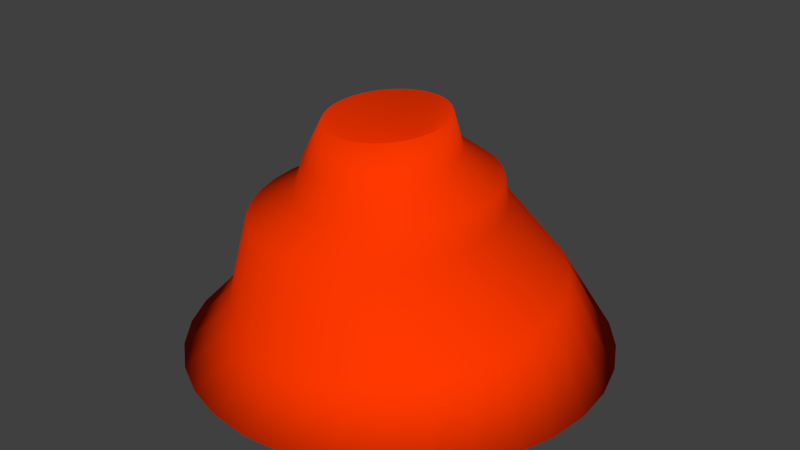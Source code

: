 # Source: flame.blend  (saved by Blender 2.69.0; exported with 4.5.12 LTS)
import bpy
from mathutils import Matrix  # noqa: F401  (used for matrix-valued properties, if any)

bpy.ops.wm.read_factory_settings(use_empty=True)
scene = bpy.context.scene
scene.name = 'Scene'

# ---- collections
col_collection_1 = bpy.data.collections.new('Collection 1'); scene.collection.children.link(col_collection_1)

# ---- materials (node trees are filled in below, after node groups)
mat_flame = bpy.data.materials.new('flame')
mat_flame.alpha_threshold = 0.0
mat_flame.use_transparent_shadow = False
mat_flame.diffuse_color = (1.0, 0.0396, 0.0, 1.0)
mat_flame.roughness = 0.5
mat_flame.line_color = (0.0, 0.0, 0.0, 1.0)

# ---- material node trees

# ---- world
world_world = bpy.data.worlds.new('World'); scene.world = world_world
world_world.color = (0.05088, 0.05088, 0.05088)
world_world.use_sun_shadow = False
world_world.sun_shadow_jitter_overblur = 0.0
world_world.cycles.sampling_method = 'MANUAL'
world_world.cycles.sample_map_resolution = 256

# ---- meshes
me_flame = bpy.data.meshes.new('flame')
me_flame.from_pydata([(0.0, 0.4, 0.0), (-0.07804, 0.3923, 0.0), (-0.1531, 0.3696, 0.0), (-0.2222, 0.3326, 0.0), (-0.2828, 0.2828, 0.0), (-0.3326, 0.2222, 0.0), (-0.3696, 0.1531, 0.0), (-0.3923, 0.07804, 0.0), (-0.4, 3.02e-08, 0.0), (-0.3923, -0.07804, 0.0), (-0.3696, -0.1531, 0.0), (-0.3326, -0.2222, 0.0), (-0.2828, -0.2828, 0.0), (-0.2222, -0.3326, 0.0), (-0.1531, -0.3696, 0.0), (-0.07804, -0.3923, 0.0), (1.303e-07, -0.4, 0.0), (0.07804, -0.3923, 0.0), (0.1531, -0.3696, 0.0), (0.2222, -0.3326, 0.0), (0.2828, -0.2828, 0.0), (0.3326, -0.2222, 0.0), (0.3696, -0.1531, 0.0), (0.3923, -0.07804, 0.0), (0.4, 3.862e-07, 0.0), (0.3923, 0.07804, 0.0), (0.3696, 0.1531, 0.0), (0.3326, 0.2222, 0.0), (0.2828, 0.2828, 0.0), (0.2222, 0.3326, 0.0), (0.1531, 0.3696, 0.0), (0.07804, 0.3923, 0.0), (-5.011e-08, 1.2e-07, 0.0), (-0.241, 0.1937, 0.1272), (-0.3088, -0.03316, 0.1071), (-0.196, -0.2416, 0.09505), (0.03122, -0.3096, 0.09804), (0.2398, -0.1972, 0.1144), (0.3075, 0.02963, 0.1344), (0.1948, 0.2381, 0.1465), (-0.03244, 0.306, 0.1435), (-0.02951, -0.3098, 0.09582), (-0.1983, 0.2367, 0.1321), (-0.3091, 0.02749, 0.1118), (-0.2391, -0.1989, 0.09679), (0.1971, -0.2402, 0.1095), (0.3078, -0.03102, 0.1297), (0.2379, 0.1953, 0.1448), (0.02828, 0.3062, 0.1457), (-0.2731, -0.1486, 0.09946), (-0.2966, -0.0926, 0.1029), (-0.08913, -0.2981, 0.09455), (-0.1453, -0.2751, 0.09429), (-0.1479, 0.2706, 0.1366), (-0.09195, 0.294, 0.1404), (-0.2975, 0.08701, 0.1169), (-0.2745, 0.1431, 0.1221), (0.1467, -0.2741, 0.105), (0.09073, -0.2975, 0.1011), (0.2963, -0.09055, 0.1247), (0.2733, -0.1467, 0.1195), (0.2719, 0.145, 0.1421), (0.2954, 0.08907, 0.1386), (0.0879, 0.2946, 0.147), (0.1441, 0.2716, 0.1473), (-0.2251, 0.1357, 0.266), (-0.2764, -0.03587, 0.2508), (-0.1911, -0.1936, 0.2417), (-0.01914, -0.245, 0.244), (0.1387, -0.16, 0.2563), (0.1899, 0.01163, 0.2715), (0.1046, 0.1693, 0.2806), (-0.06731, 0.2207, 0.2784), (-0.06509, -0.2451, 0.2423), (-0.1928, 0.1683, 0.2697), (-0.2766, 0.01002, 0.2544), (-0.2237, -0.1612, 0.243), (0.1063, -0.1925, 0.2526), (0.1901, -0.03425, 0.268), (0.1372, 0.137, 0.2793), (-0.02137, 0.2209, 0.2801), (-0.2494, -0.1232, 0.2451), (-0.2672, -0.08084, 0.2477), (-0.1102, -0.2363, 0.2413), (-0.1527, -0.2189, 0.2411), (-0.1547, 0.1939, 0.2731), (-0.1123, 0.2116, 0.276), (-0.2678, 0.05505, 0.2582), (-0.2505, 0.0975, 0.2621), (0.06824, -0.2182, 0.2492), (0.02588, -0.2359, 0.2463), (0.1814, -0.07929, 0.2641), (0.164, -0.1217, 0.2602), (0.163, 0.09894, 0.2773), (0.1807, 0.05661, 0.2747), (0.02374, 0.2121, 0.281), (0.06627, 0.1947, 0.2812), (-0.1296, 0.09677, 0.3296), (-0.1698, -0.03769, 0.3177), (-0.1029, -0.1613, 0.3105), (0.03175, -0.2015, 0.3123), (0.1554, -0.1349, 0.322), (0.1955, -0.0004734, 0.3339), (0.1287, 0.1231, 0.341), (-0.005995, 0.1634, 0.3392), (-0.004254, -0.2017, 0.311), (-0.1043, 0.1223, 0.3325), (-0.17, -0.00174, 0.3205), (-0.1285, -0.1359, 0.3116), (0.1301, -0.1604, 0.3191), (0.1957, -0.03643, 0.3311), (0.1543, 0.09776, 0.34), (0.03001, 0.1635, 0.3406), (-0.1487, -0.1061, 0.3131), (-0.1626, -0.07293, 0.3152), (-0.0396, -0.1948, 0.3102), (-0.07292, -0.1811, 0.3101), (-0.07446, 0.1424, 0.3351), (-0.04127, 0.1562, 0.3374), (-0.1631, 0.03355, 0.3234), (-0.1495, 0.06681, 0.3265), (0.1002, -0.1805, 0.3164), (0.06702, -0.1944, 0.3141), (0.1889, -0.07171, 0.3281), (0.1752, -0.105, 0.325), (0.1744, 0.06793, 0.3384), (0.1884, 0.03476, 0.3363), (0.06535, 0.1566, 0.3413), (0.09867, 0.143, 0.3415), (-0.1247, 0.06233, 0.3777), (-0.155, -0.0393, 0.3687), (-0.1045, -0.1327, 0.3632), (-0.002682, -0.1631, 0.3646), (0.09077, -0.1128, 0.3719), (0.1211, -0.01117, 0.3809), (0.0706, 0.08222, 0.3863), (-0.03121, 0.1127, 0.385), (-0.02989, -0.1632, 0.3636), (-0.1055, 0.08161, 0.3798), (-0.1551, -0.01213, 0.3708), (-0.1238, -0.1136, 0.364), (0.07162, -0.1321, 0.3697), (0.1213, -0.03835, 0.3788), (0.08993, 0.06308, 0.3855), (-0.003999, 0.1128, 0.386), (-0.1391, -0.09101, 0.3652), (-0.1496, -0.06594, 0.3668), (-0.05661, -0.158, 0.363), (-0.0818, -0.1477, 0.3629), (-0.08296, 0.09679, 0.3818), (-0.05787, 0.1073, 0.3836), (-0.15, 0.01454, 0.373), (-0.1397, 0.03968, 0.3753), (0.04907, -0.1473, 0.3677), (0.02398, -0.1578, 0.366), (0.1161, -0.06502, 0.3765), (0.1058, -0.09016, 0.3742), (0.1052, 0.04053, 0.3843), (0.1157, 0.01546, 0.3828), (0.02271, 0.1076, 0.3865), (0.0479, 0.09724, 0.3866), (-0.09057, 0.04178, 0.4481), (-0.1151, -0.04027, 0.4409), (-0.07429, -0.1157, 0.4365), (0.007894, -0.1402, 0.4376), (0.08333, -0.0996, 0.4435), (0.1078, -0.01756, 0.4507), (0.06705, 0.05783, 0.4551), (-0.01513, 0.08241, 0.454), (-0.01407, -0.1403, 0.4368), (-0.07511, 0.05734, 0.4499), (-0.1152, -0.01833, 0.4426), (-0.08989, -0.1002, 0.4371), (0.06787, -0.1152, 0.4417), (0.1079, -0.03949, 0.449), (0.08265, 0.04238, 0.4545), (0.006832, 0.08248, 0.4548), (-0.1022, -0.082, 0.4381), (-0.1107, -0.06176, 0.4393), (-0.03563, -0.1361, 0.4363), (-0.05597, -0.1278, 0.4362), (-0.05691, 0.06959, 0.4515), (-0.03665, 0.07805, 0.4529), (-0.111, 0.003199, 0.4444), (-0.1027, 0.02349, 0.4463), (0.04967, -0.1274, 0.4401), (0.02942, -0.1359, 0.4387), (0.1038, -0.06102, 0.4472), (0.09545, -0.08132, 0.4453), (0.09494, 0.02418, 0.4535), (0.1034, 0.003943, 0.4522), (0.0284, 0.07828, 0.4553), (0.04873, 0.06996, 0.4554), (-0.002757, -0.02203, 0.3397)], [], [(7, 6, 32), (11, 10, 32), (15, 14, 32), (3, 2, 32), (19, 18, 32), (23, 22, 32), (27, 26, 32), (31, 30, 32), (2, 1, 32), (6, 5, 32), (10, 9, 32), (14, 13, 32), (18, 17, 32), (22, 21, 32), (26, 25, 32), (30, 29, 32), (1, 0, 32), (5, 4, 32), (9, 8, 32), (13, 12, 32), (17, 16, 32), (21, 20, 32), (25, 24, 32), (29, 28, 32), (12, 11, 32), (16, 15, 32), (4, 3, 32), (8, 7, 32), (20, 19, 32), (24, 23, 32), (28, 27, 32), (0, 31, 32), (4, 5, 56, 33), (8, 9, 50, 34), (12, 13, 52, 35), (0, 1, 54, 40), (16, 17, 58, 36), (20, 21, 60, 37), (24, 25, 62, 38), (28, 29, 64, 39), (3, 4, 33, 42), (7, 8, 34, 43), (11, 12, 35, 44), (15, 16, 36, 41), (19, 20, 37, 45), (23, 24, 38, 46), (27, 28, 39, 47), (31, 0, 40, 48), (14, 15, 41, 51), (2, 3, 42, 53), (6, 7, 43, 55), (10, 11, 44, 49), (18, 19, 45, 57), (22, 23, 46, 59), (26, 27, 47, 61), (30, 31, 48, 63), (9, 10, 49, 50), (13, 14, 51, 52), (1, 2, 53, 54), (5, 6, 55, 56), (17, 18, 57, 58), (21, 22, 59, 60), (25, 26, 61, 62), (29, 30, 63, 64), (35, 52, 84, 67), (38, 62, 94, 70), (44, 35, 67, 76), (47, 39, 71, 79), (55, 43, 75, 87), (61, 47, 79, 93), (54, 53, 85, 86), (62, 61, 93, 94), (34, 50, 82, 66), (37, 60, 92, 69), (43, 34, 66, 75), (46, 38, 70, 78), (53, 42, 74, 85), (59, 46, 78, 91), (52, 51, 83, 84), (60, 59, 91, 92), (45, 37, 69, 77), (33, 56, 88, 65), (36, 58, 90, 68), (42, 33, 65, 74), (51, 41, 73, 83), (57, 45, 77, 89), (50, 49, 81, 82), (58, 57, 89, 90), (39, 64, 96, 71), (41, 36, 68, 73), (48, 40, 72, 80), (40, 54, 86, 72), (49, 44, 76, 81), (63, 48, 80, 95), (56, 55, 87, 88), (64, 63, 95, 96), (65, 88, 120, 97), (68, 90, 122, 100), (74, 65, 97, 106), (77, 69, 101, 109), (89, 77, 109, 121), (82, 81, 113, 114), (90, 89, 121, 122), (83, 73, 105, 115), (72, 86, 118, 104), (71, 96, 128, 103), (73, 68, 100, 105), (80, 72, 104, 112), (81, 76, 108, 113), (95, 80, 112, 127), (88, 87, 119, 120), (96, 95, 127, 128), (67, 84, 116, 99), (70, 94, 126, 102), (76, 67, 99, 108), (79, 71, 103, 111), (94, 93, 125, 126), (87, 75, 107, 119), (93, 79, 111, 125), (86, 85, 117, 118), (66, 82, 114, 98), (69, 92, 124, 101), (75, 66, 98, 107), (78, 70, 102, 110), (84, 83, 115, 116), (92, 91, 123, 124), (85, 74, 106, 117), (91, 78, 110, 123), (97, 120, 152, 129), (100, 122, 154, 132), (106, 97, 129, 138), (109, 101, 133, 141), (114, 113, 145, 146), (122, 121, 153, 154), (115, 105, 137, 147), (121, 109, 141, 153), (104, 118, 150, 136), (103, 128, 160, 135), (105, 100, 132, 137), (112, 104, 136, 144), (113, 108, 140, 145), (127, 112, 144, 159), (120, 119, 151, 152), (128, 127, 159, 160), (99, 116, 148, 131), (102, 126, 158, 134), (108, 99, 131, 140), (111, 103, 135, 143), (119, 107, 139, 151), (125, 111, 143, 157), (118, 117, 149, 150), (126, 125, 157, 158), (98, 114, 146, 130), (101, 124, 156, 133), (107, 98, 130, 139), (110, 102, 134, 142), (124, 123, 155, 156), (117, 106, 138, 149), (123, 110, 142, 155), (116, 115, 147, 148), (129, 152, 184, 161), (132, 154, 186, 164), (138, 129, 161, 170), (141, 133, 165, 173), (154, 153, 185, 186), (147, 137, 169, 179), (153, 141, 173, 185), (146, 145, 177, 178), (136, 150, 182, 168), (135, 160, 192, 167), (137, 132, 164, 169), (144, 136, 168, 176), (159, 144, 176, 191), (152, 151, 183, 184), (160, 159, 191, 192), (145, 140, 172, 177), (131, 148, 180, 163), (134, 158, 190, 166), (140, 131, 163, 172), (143, 135, 167, 175), (151, 139, 171, 183), (157, 143, 175, 189), (150, 149, 181, 182), (158, 157, 189, 190), (130, 146, 178, 162), (133, 156, 188, 165), (139, 130, 162, 171), (142, 134, 166, 174), (149, 138, 170, 181), (155, 142, 174, 187), (148, 147, 179, 180), (156, 155, 187, 188), (161, 184, 193), (164, 186, 193), (170, 161, 193), (173, 165, 193), (179, 169, 193), (185, 173, 193), (178, 177, 193), (186, 185, 193), (168, 182, 193), (167, 192, 193), (169, 164, 193), (176, 168, 193), (184, 183, 193), (192, 191, 193), (177, 172, 193), (191, 176, 193), (163, 180, 193), (166, 190, 193), (172, 163, 193), (175, 167, 193), (189, 175, 193), (182, 181, 193), (190, 189, 193), (183, 171, 193), (162, 178, 193), (165, 188, 193), (171, 162, 193), (174, 166, 193), (181, 170, 193), (187, 174, 193), (180, 179, 193), (188, 187, 193)])
me_flame.polygons.foreach_set('use_smooth', [True] * 224)
me_flame.materials.append(mat_flame)
me_flame.use_remesh_preserve_volume = False
me_flame.use_remesh_preserve_attributes = False
me_flame.use_mirror_vertex_groups = False
me_flame.update()

# ---- objects
ob_flame = bpy.data.objects.new('flame', me_flame)

# ---- transforms, parenting, visibility, modifiers, constraints
ob_flame.location = (0.0, 0.0, 0.0)
ob_flame.lineart.crease_threshold = 0.0

# ---- collection membership
col_collection_1.objects.link(ob_flame)

# ---- scene / render settings (as saved in the file)
scene.frame_start = 1; scene.frame_end = 250; scene.frame_set(1)
scene.render.engine = 'BLENDER_EEVEE_NEXT'
scene.render.image_settings.color_mode = 'RGB'
scene.render.image_settings.compression = 90
scene.render.resolution_percentage = 50
scene.render.dither_intensity = 0.0
scene.cycles.use_denoising = False
scene.cycles.samples = 10
scene.cycles.sampling_pattern = 'TABULATED_SOBOL'
scene.cycles.light_sampling_threshold = 0.0
scene.cycles.use_adaptive_sampling = False
scene.cycles.use_light_tree = False
scene.cycles.blur_glossy = 0.0
scene.cycles.volume_bounces = 1
scene.cycles.pixel_filter_type = 'GAUSSIAN'
scene.cycles.sample_clamp_indirect = 0.0
scene.view_settings.view_transform = 'Standard'
bpy.context.view_layer.update()

# ---- added for rendering (the .blend has no active camera and no usable light): camera, sun
cam_auto = bpy.data.cameras.new('AutoCamera')
cam_auto.lens = 50.0
cam_auto.sensor_width = 36.0
cam_auto.clip_end = 1000.0
ob_auto_camera = bpy.data.objects.new('AutoCamera', cam_auto)
scene.collection.objects.link(ob_auto_camera)
ob_auto_camera.location = (1.12838, -1.35406, 1.13039)
ob_auto_camera.rotation_euler = (1.09748, -7.21219e-08, 0.694738)
scene.camera = ob_auto_camera
light_auto_sun = bpy.data.lights.new('AutoSun', 'SUN')
light_auto_sun.energy = 3.0
light_auto_sun.angle = 0.0523599
ob_auto_sun = bpy.data.objects.new('AutoSun', light_auto_sun)
scene.collection.objects.link(ob_auto_sun)
ob_auto_sun.rotation_euler = (0.872665, 0.174533, 0.523599)
bpy.context.view_layer.update()
